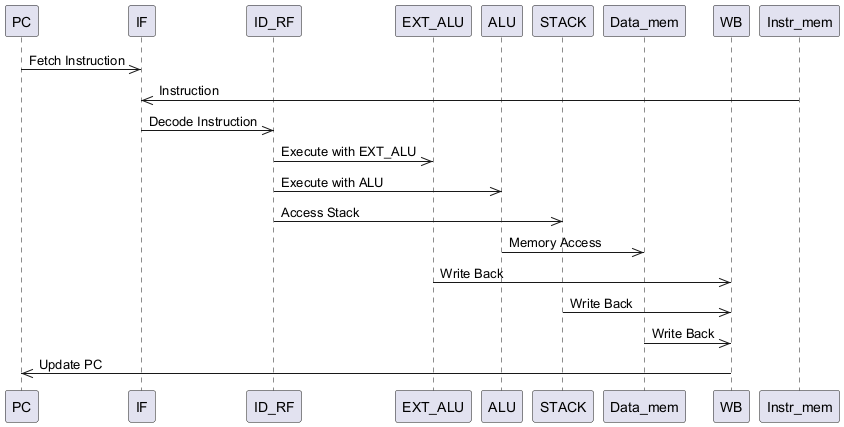

The diagram above was rendered by PlantUML. Its source (embedded in the PNG):
@startuml
participant PC
participant IF as "IF"
participant ID_RF as "ID_RF"
participant EXT_ALU as "EXT_ALU"
participant ALU
participant STACK
participant Data_mem as "Data_mem"
participant WB

PC ->> IF: Fetch Instruction
Instr_mem ->> IF: Instruction
IF ->> ID_RF: Decode Instruction
ID_RF ->> EXT_ALU: Execute with EXT_ALU
ID_RF ->> ALU: Execute with ALU
ID_RF ->> STACK: Access Stack
ALU ->> Data_mem: Memory Access
EXT_ALU ->> WB: Write Back
STACK ->> WB: Write Back
Data_mem ->> WB: Write Back
WB ->> PC: Update PC
@enduml